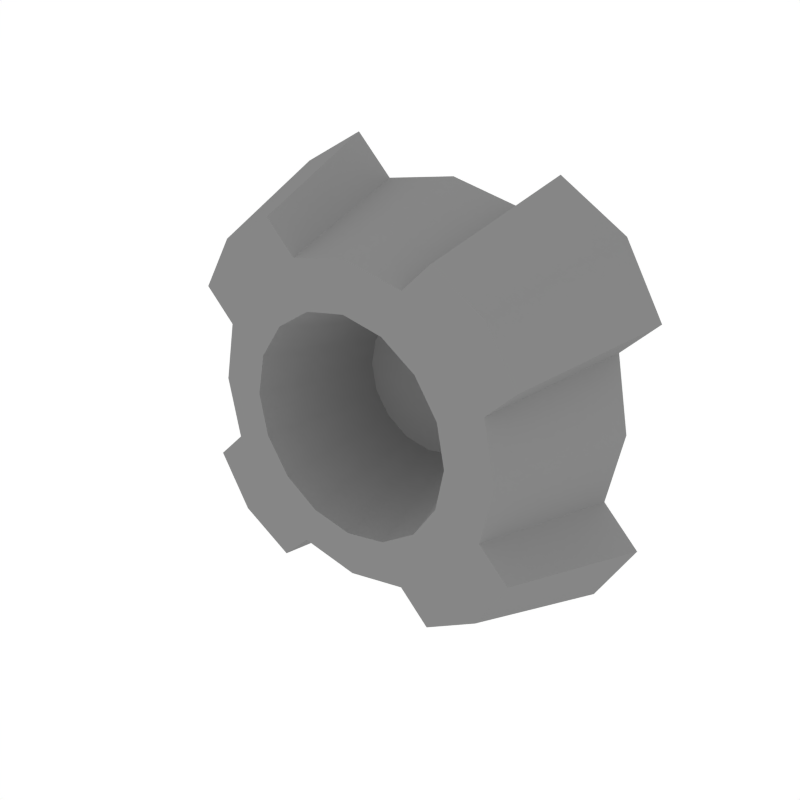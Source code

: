 # Source: Details_Output_Small.blend  (saved by Blender 3.6.13; exported with 4.5.12 LTS)
import bpy
from mathutils import Matrix  # noqa: F401  (used for matrix-valued properties, if any)

bpy.ops.wm.read_factory_settings(use_empty=True)
scene = bpy.context.scene
scene.name = 'Scene'

# ---- collections
col_collection_1 = bpy.data.collections.new('Collection 1'); scene.collection.children.link(col_collection_1)

# ---- materials (node trees are filled in below, after node groups)
mat_darkgrey = bpy.data.materials.new('DarkGrey')
mat_darkgrey.alpha_threshold = 0.0
mat_darkgrey.diffuse_color = (0.2395, 0.2395, 0.2395, 1.0)
mat_darkgrey.roughness = 0.5

# ---- node groups
ng_auto_smooth = bpy.data.node_groups.new('Auto Smooth', 'GeometryNodeTree')
_s = ng_auto_smooth.interface.new_socket(name='Geometry', in_out='OUTPUT', socket_type='NodeSocketGeometry')
_s = ng_auto_smooth.interface.new_socket(name='Geometry', in_out='INPUT', socket_type='NodeSocketGeometry')
_s = ng_auto_smooth.interface.new_socket(name='Angle', in_out='INPUT', socket_type='NodeSocketFloat')
_s.subtype = 'ANGLE'
_s.min_value = 0.0
_s.max_value = 3.142
ng_auto_smooth.is_modifier = True
_N = ng_auto_smooth.nodes; _L = ng_auto_smooth.links
n0 = _N.new('NodeGroupOutput'); n0.name = 'Group Output'; n0.location = (480, -100)
n1 = _N.new('NodeGroupInput'); n1.name = 'Group Input'; n1.location = (-420, -300)
n2 = _N.new('NodeGroupInput'); n2.name = 'Group Input.001'; n2.location = (-60, -100)
n3 = _N.new('GeometryNodeSetShadeSmooth'); n3.name = 'Set Shade Smooth'; n3.location = (120, -100)
n3.domain = 'EDGE'
n4 = _N.new('GeometryNodeSetShadeSmooth'); n4.name = 'Set Shade Smooth.001'; n4.location = (300, -100)
n5 = _N.new('GeometryNodeInputMeshEdgeAngle'); n5.name = 'Edge Angle'; n5.location = (-420, -220)
n6 = _N.new('GeometryNodeInputEdgeSmooth'); n6.name = 'Is Edge Smooth'; n6.location = (-60, -160)
n7 = _N.new('GeometryNodeInputShadeSmooth'); n7.name = 'Is Face Smooth'; n7.location = (-240, -340)
n8 = _N.new('FunctionNodeBooleanMath'); n8.name = 'Boolean Math'; n8.location = (-60, -220)
n9 = _N.new('FunctionNodeCompare'); n9.name = 'Compare'; n9.location = (-240, -180)
n9.operation = 'LESS_EQUAL'
_L.new(n5.outputs[0], n9.inputs[0])
_L.new(n4.outputs[0], n0.inputs[0])
_L.new(n1.outputs[1], n9.inputs[1])
_L.new(n9.outputs[0], n8.inputs[0])
_L.new(n7.outputs[0], n8.inputs[1])
_L.new(n2.outputs[0], n3.inputs[0])
_L.new(n6.outputs[0], n3.inputs[1])
_L.new(n3.outputs[0], n4.inputs[0])
_L.new(n8.outputs[0], n3.inputs[2])
n0.is_active_output = True

# ---- material node trees

# ---- world
world_world = bpy.data.worlds.new('World'); scene.world = world_world
world_world.color = (1.0, 1.0, 1.0)
world_world.use_sun_shadow = False
world_world.sun_shadow_jitter_overblur = 0.0
world_world.cycles.sampling_method = 'NONE'
world_world.cycles.sample_map_resolution = 256

# ---- meshes
me_cube_052 = bpy.data.meshes.new('Cube.052')
me_cube_052.from_pydata([(-0.02809, -0.0255, 0.02809), (-0.01862, 0.0174, 0.01862), (-0.0367, -0.0255, 0.0152), (-0.02433, 0.0174, 0.01008), (-0.03972, -0.0255, -1.807e-07), (-0.02633, 0.0174, -2.831e-07), (-0.0367, -0.0255, -0.0152), (-0.02433, 0.0174, -0.01008), (-0.02809, -0.0255, -0.02809), (-0.01862, 0.0174, -0.01862), (-0.0152, -0.0255, -0.0367), (-0.01008, 0.0174, -0.02433), (8.009e-08, -0.0255, -0.03972), (7.544e-08, 0.0174, -0.02633), (0.0152, -0.0255, -0.0367), (0.01008, 0.0174, -0.02433), (0.02809, -0.0255, -0.02809), (0.01862, 0.0174, -0.01862), (0.0367, -0.0255, -0.0152), (0.02433, 0.0174, -0.01008), (0.03972, -0.0255, -2.85e-07), (0.02633, 0.0174, -2.822e-07), (0.0367, -0.0255, 0.0152), (0.02433, 0.0174, 0.01008), (0.02809, -0.0255, 0.02809), (0.01862, 0.0174, 0.01862), (0.0152, -0.0255, 0.0367), (0.01008, 0.0174, 0.02433), (7.823e-08, -0.0255, 0.03972), (7.544e-08, 0.0174, 0.02633), (-0.0152, -0.0255, 0.0367), (-0.01008, 0.0174, 0.02433), (-0.04024, -0.02402, 0.04024), (-0.05258, -0.02402, 0.02178), (-0.05691, -0.02402, -1.807e-07), (-0.05258, -0.02402, -0.02178), (-0.04024, -0.02402, -0.04024), (-0.02178, -0.02402, -0.05258), (8.009e-08, -0.02402, -0.05691), (0.02178, -0.02402, -0.05258), (0.04024, -0.02402, -0.04024), (0.05258, -0.02402, -0.02178), (0.05691, -0.02402, -1.825e-07), (0.05258, -0.02402, 0.02178), (0.04024, -0.02402, 0.04024), (0.02178, -0.02402, 0.05258), (-2.421e-08, -0.02402, 0.05691), (-0.02178, -0.02402, 0.05258), (-0.05013, 0.02865, 0.05013), (-0.0655, 0.02865, 0.02713), (-0.0709, 0.02865, -1.788e-07), (-0.0655, 0.02865, -0.02713), (-0.05013, 0.02865, -0.05013), (-0.02713, 0.02865, -0.0655), (-2.98e-08, 0.02865, -0.0709), (0.02713, 0.02865, -0.0655), (0.05013, 0.02865, -0.05013), (0.0655, 0.02865, -0.02713), (0.0709, 0.02865, -1.825e-07), (0.0655, 0.02865, 0.02713), (0.05013, 0.02865, 0.05013), (0.02713, 0.02865, 0.0655), (-2.98e-08, 0.02865, 0.0709), (-0.02713, 0.02865, 0.0655), (-0.05214, -0.02402, 0.05214), (-0.06358, -0.02402, 0.03277), (0.03277, -0.02402, -0.06358), (0.05214, -0.02402, -0.05214), (0.06358, -0.02402, -0.03277), (-0.03277, -0.02402, 0.06358), (-0.06496, 0.02865, 0.06496), (-0.0792, 0.02865, 0.04083), (0.04083, 0.02865, -0.0792), (0.06496, 0.02865, -0.06496), (0.0792, 0.02865, -0.04083), (-0.04083, 0.02865, 0.07919), (-0.06314, -0.02402, -0.03234), (-0.05167, -0.02402, -0.05167), (-0.03234, -0.02402, -0.06314), (0.06314, -0.02402, 0.03234), (0.05167, -0.02402, 0.05167), (0.03234, -0.02402, 0.06314), (-0.07865, 0.02865, -0.04029), (-0.06437, 0.02865, -0.06437), (-0.04029, 0.02865, -0.07865), (0.07865, 0.02865, 0.04028), (0.06437, 0.02865, 0.06437), (0.04029, 0.02865, 0.07865)], [], [(0, 2, 3, 1), (2, 4, 5, 3), (4, 6, 7, 5), (6, 8, 9, 7), (8, 10, 11, 9), (10, 12, 13, 11), (12, 14, 15, 13), (14, 16, 17, 15), (16, 18, 19, 17), (18, 20, 21, 19), (20, 22, 23, 21), (22, 24, 25, 23), (24, 26, 27, 25), (26, 28, 29, 27), (3, 5, 7, 9, 11, 13, 15, 17, 19, 21, 23, 25, 27, 29, 31, 1), (28, 30, 31, 29), (30, 0, 1, 31), (10, 37, 38, 12), (20, 42, 43, 22), (30, 47, 32, 0), (6, 35, 36, 8), (16, 40, 41, 18), (26, 45, 46, 28), (2, 33, 34, 4), (12, 38, 39, 14), (22, 43, 44, 24), (8, 36, 37, 10), (18, 41, 42, 20), (28, 46, 47, 30), (4, 34, 35, 6), (14, 39, 40, 16), (0, 32, 33, 2), (24, 44, 45, 26), (36, 35, 76, 77), (38, 37, 53, 54), (46, 45, 61, 62), (39, 38, 54, 55), (47, 46, 62, 63), (56, 57, 74, 73), (39, 55, 72, 66), (55, 56, 73, 72), (49, 33, 65, 71), (34, 33, 49, 50), (42, 41, 57, 58), (35, 34, 50, 51), (43, 42, 58, 59), (59, 60, 86, 85), (52, 53, 84, 83), (45, 44, 80, 81), (67, 66, 72, 73), (65, 64, 70, 71), (64, 69, 75, 70), (68, 67, 73, 74), (63, 48, 70, 75), (47, 63, 75, 69), (33, 32, 64, 65), (57, 41, 68, 74), (40, 39, 66, 67), (41, 40, 67, 68), (32, 47, 69, 64), (48, 49, 71, 70), (81, 80, 86, 87), (77, 76, 82, 83), (80, 79, 85, 86), (78, 77, 83, 84), (35, 51, 82, 76), (60, 61, 87, 86), (53, 37, 78, 84), (61, 45, 81, 87), (37, 36, 77, 78), (43, 59, 85, 79), (44, 43, 79, 80), (51, 52, 83, 82)])
me_cube_052.polygons.foreach_set('use_smooth', [1, 1, 1, 1, 1, 1, 1, 1, 1, 1, 1, 1, 1, 1, 1, 1, 1, 1, 1, 1, 1, 1, 1, 1, 1, 1, 1, 1, 1, 1, 1, 1, 1, 1, 1, 1, 1, 1, 0, 1, 0, 1, 1, 1, 1, 1, 0, 0, 1, 1, 1, 1, 1, 0, 1, 1, 1, 1, 1, 1, 0, 1, 1, 1, 1, 1, 0, 1, 1, 1, 1, 1, 0])
me_cube_052.materials.append(mat_darkgrey)
me_cube_052.use_remesh_preserve_volume = False
me_cube_052.use_remesh_preserve_attributes = False
me_cube_052.use_mirror_vertex_groups = False
me_cube_052.update()

# ---- objects
ob_details_output_small = bpy.data.objects.new('Details_Output_Small', me_cube_052)

# ---- transforms, parenting, visibility, modifiers, constraints
ob_details_output_small.location = (0.0, 0.0, 0.0)
ob_details_output_small.lineart.crease_threshold = 0.0
_m = ob_details_output_small.modifiers.new('Auto Smooth', 'NODES')
_m.node_group = ng_auto_smooth
_gi = [s.identifier for s in ng_auto_smooth.interface.items_tree if s.item_type == 'SOCKET' and s.in_out == 'INPUT']
_m[_gi[1]] = 0.5236  # Angle

# ---- collection membership
col_collection_1.objects.link(ob_details_output_small)

# ---- scene / render settings (as saved in the file)
scene.frame_start = 1; scene.frame_end = 250; scene.frame_set(0)
scene.render.engine = 'CYCLES'
scene.render.resolution_x = 1000
scene.render.resolution_y = 1000
scene.render.dither_intensity = 0.0
scene.cycles.samples = 200
scene.cycles.sampling_pattern = 'TABULATED_SOBOL'
scene.cycles.light_sampling_threshold = 0.0
scene.cycles.use_adaptive_sampling = False
scene.cycles.use_light_tree = False
scene.cycles.caustics_reflective = False
scene.cycles.caustics_refractive = False
scene.cycles.blur_glossy = 0.0
scene.cycles.max_bounces = 2
scene.cycles.pixel_filter_type = 'GAUSSIAN'
scene.cycles.sample_clamp_indirect = 0.0
scene.view_settings.view_transform = 'Standard'
bpy.context.view_layer.update()

# ---- added for rendering (the .blend has no active camera): camera
cam_auto = bpy.data.cameras.new('AutoCamera')
cam_auto.lens = 50.0
cam_auto.sensor_width = 36.0
cam_auto.clip_end = 1000.0
ob_auto_camera = bpy.data.objects.new('AutoCamera', cam_auto)
scene.collection.objects.link(ob_auto_camera)
ob_auto_camera.location = (0.21322, -0.254289, 0.170576)
ob_auto_camera.rotation_euler = (1.09748, -7.21219e-08, 0.694738)
scene.camera = ob_auto_camera
bpy.context.view_layer.update()
